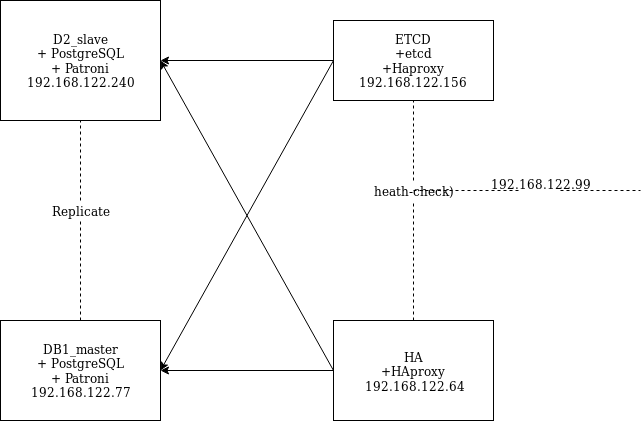

The diagram above was exported from draw.io. Its source (the exported page's mxGraphModel, read from the mxfile embedded in the PNG):
<mxGraphModel dx="1341" dy="762" grid="1" gridSize="10" guides="1" tooltips="1" connect="1" arrows="1" fold="1" page="1" pageScale="1" pageWidth="827" pageHeight="1169" math="0" shadow="0">
  <root>
    <mxCell id="0" />
    <mxCell id="1" parent="0" />
    <mxCell id="4_l40aXFA-lOfqMkVcZ9-1" value="DB1_master&lt;br&gt;+ PostgreSQL&lt;br&gt;+ Patroni&lt;br&gt;192.168.122.77" style="rounded=0;whiteSpace=wrap;html=1;" parent="1" vertex="1">
      <mxGeometry x="80" y="570" width="160" height="100" as="geometry" />
    </mxCell>
    <mxCell id="4_l40aXFA-lOfqMkVcZ9-2" value="D2_slave&lt;br&gt;+ PostgreSQL&lt;br&gt;+ Patroni&lt;br&gt;192.168.122.240" style="rounded=0;whiteSpace=wrap;html=1;" parent="1" vertex="1">
      <mxGeometry x="80" y="250" width="160" height="120" as="geometry" />
    </mxCell>
    <mxCell id="4_l40aXFA-lOfqMkVcZ9-3" value="&lt;div&gt;ETCD&lt;/div&gt;&lt;div&gt;+etcd&lt;br&gt;+Haproxy&lt;br&gt;192.168.122.156&lt;br&gt;&lt;/div&gt;" style="rounded=0;whiteSpace=wrap;html=1;" parent="1" vertex="1">
      <mxGeometry x="413" y="270" width="160" height="80" as="geometry" />
    </mxCell>
    <mxCell id="4_l40aXFA-lOfqMkVcZ9-4" value="&lt;div&gt;HA&lt;/div&gt;&lt;div&gt;+HAproxy&lt;br&gt;&amp;nbsp;192.168.122.64&lt;br&gt;&lt;/div&gt;" style="rounded=0;whiteSpace=wrap;html=1;" parent="1" vertex="1">
      <mxGeometry x="413" y="570" width="160" height="100" as="geometry" />
    </mxCell>
    <mxCell id="4_l40aXFA-lOfqMkVcZ9-9" value="" style="endArrow=none;dashed=1;html=1;entryX=0.5;entryY=1;entryDx=0;entryDy=0;exitX=0.5;exitY=0;exitDx=0;exitDy=0;" parent="1" source="4_l40aXFA-lOfqMkVcZ9-10" target="4_l40aXFA-lOfqMkVcZ9-2" edge="1">
      <mxGeometry width="50" height="50" relative="1" as="geometry">
        <mxPoint x="80" y="720" as="sourcePoint" />
        <mxPoint x="130" y="670" as="targetPoint" />
      </mxGeometry>
    </mxCell>
    <mxCell id="4_l40aXFA-lOfqMkVcZ9-10" value="Replicate" style="text;html=1;strokeColor=none;fillColor=none;align=center;verticalAlign=middle;whiteSpace=wrap;rounded=0;" parent="1" vertex="1">
      <mxGeometry x="100" y="450" width="120" height="20" as="geometry" />
    </mxCell>
    <mxCell id="4_l40aXFA-lOfqMkVcZ9-11" value="" style="endArrow=none;dashed=1;html=1;entryX=0.5;entryY=1;entryDx=0;entryDy=0;exitX=0.5;exitY=0;exitDx=0;exitDy=0;" parent="1" source="4_l40aXFA-lOfqMkVcZ9-1" target="4_l40aXFA-lOfqMkVcZ9-10" edge="1">
      <mxGeometry width="50" height="50" relative="1" as="geometry">
        <mxPoint x="160" y="570" as="sourcePoint" />
        <mxPoint x="160" y="370" as="targetPoint" />
      </mxGeometry>
    </mxCell>
    <mxCell id="4_l40aXFA-lOfqMkVcZ9-12" value="" style="endArrow=classic;html=1;exitX=0;exitY=0.5;exitDx=0;exitDy=0;" parent="1" source="4_l40aXFA-lOfqMkVcZ9-3" target="4_l40aXFA-lOfqMkVcZ9-2" edge="1">
      <mxGeometry width="50" height="50" relative="1" as="geometry">
        <mxPoint x="80" y="720" as="sourcePoint" />
        <mxPoint x="130" y="670" as="targetPoint" />
      </mxGeometry>
    </mxCell>
    <mxCell id="4_l40aXFA-lOfqMkVcZ9-13" value="" style="endArrow=classic;html=1;exitX=0;exitY=0.5;exitDx=0;exitDy=0;entryX=1;entryY=0.5;entryDx=0;entryDy=0;" parent="1" source="4_l40aXFA-lOfqMkVcZ9-4" target="4_l40aXFA-lOfqMkVcZ9-1" edge="1">
      <mxGeometry width="50" height="50" relative="1" as="geometry">
        <mxPoint x="423" y="320" as="sourcePoint" />
        <mxPoint x="250" y="320" as="targetPoint" />
      </mxGeometry>
    </mxCell>
    <mxCell id="4_l40aXFA-lOfqMkVcZ9-14" value="" style="endArrow=classic;html=1;entryX=1;entryY=0.5;entryDx=0;entryDy=0;exitX=0;exitY=0.5;exitDx=0;exitDy=0;" parent="1" source="4_l40aXFA-lOfqMkVcZ9-3" target="4_l40aXFA-lOfqMkVcZ9-1" edge="1">
      <mxGeometry width="50" height="50" relative="1" as="geometry">
        <mxPoint x="410" y="310" as="sourcePoint" />
        <mxPoint x="260" y="330" as="targetPoint" />
      </mxGeometry>
    </mxCell>
    <mxCell id="4_l40aXFA-lOfqMkVcZ9-15" value="" style="endArrow=classic;html=1;exitX=0;exitY=0.5;exitDx=0;exitDy=0;" parent="1" source="4_l40aXFA-lOfqMkVcZ9-4" edge="1">
      <mxGeometry width="50" height="50" relative="1" as="geometry">
        <mxPoint x="443" y="340" as="sourcePoint" />
        <mxPoint x="240" y="310" as="targetPoint" />
      </mxGeometry>
    </mxCell>
    <mxCell id="4_l40aXFA-lOfqMkVcZ9-17" value="" style="endArrow=none;dashed=1;html=1;exitX=0.5;exitY=0;exitDx=0;exitDy=0;" parent="1" source="4_l40aXFA-lOfqMkVcZ9-19" edge="1">
      <mxGeometry width="50" height="50" relative="1" as="geometry">
        <mxPoint x="80" y="720" as="sourcePoint" />
        <mxPoint x="493" y="350" as="targetPoint" />
        <Array as="points" />
      </mxGeometry>
    </mxCell>
    <mxCell id="4_l40aXFA-lOfqMkVcZ9-18" value="" style="endArrow=none;dashed=1;html=1;" parent="1" source="4_l40aXFA-lOfqMkVcZ9-24" edge="1">
      <mxGeometry width="50" height="50" relative="1" as="geometry">
        <mxPoint x="493" y="440" as="sourcePoint" />
        <mxPoint x="720" y="440" as="targetPoint" />
      </mxGeometry>
    </mxCell>
    <mxCell id="4_l40aXFA-lOfqMkVcZ9-19" value="heath-check)" style="text;html=1;strokeColor=none;fillColor=none;align=center;verticalAlign=middle;whiteSpace=wrap;rounded=0;" parent="1" vertex="1">
      <mxGeometry x="446.5" y="430" width="93" height="20" as="geometry" />
    </mxCell>
    <mxCell id="4_l40aXFA-lOfqMkVcZ9-20" value="" style="endArrow=none;dashed=1;html=1;exitX=0.5;exitY=0;exitDx=0;exitDy=0;" parent="1" source="4_l40aXFA-lOfqMkVcZ9-4" target="4_l40aXFA-lOfqMkVcZ9-19" edge="1">
      <mxGeometry width="50" height="50" relative="1" as="geometry">
        <mxPoint x="493" y="570" as="sourcePoint" />
        <mxPoint x="493" y="350" as="targetPoint" />
        <Array as="points" />
      </mxGeometry>
    </mxCell>
    <mxCell id="4_l40aXFA-lOfqMkVcZ9-24" value="&lt;div&gt;192.168.122.99&lt;/div&gt;&lt;div&gt;&lt;br&gt;&lt;/div&gt;" style="text;html=1;strokeColor=none;fillColor=none;align=center;verticalAlign=middle;whiteSpace=wrap;rounded=0;" parent="1" vertex="1">
      <mxGeometry x="600" y="430" width="40" height="20" as="geometry" />
    </mxCell>
    <mxCell id="4_l40aXFA-lOfqMkVcZ9-25" value="" style="endArrow=none;dashed=1;html=1;" parent="1" target="4_l40aXFA-lOfqMkVcZ9-24" edge="1">
      <mxGeometry width="50" height="50" relative="1" as="geometry">
        <mxPoint x="493" y="440" as="sourcePoint" />
        <mxPoint x="673" y="440" as="targetPoint" />
      </mxGeometry>
    </mxCell>
  </root>
</mxGraphModel>